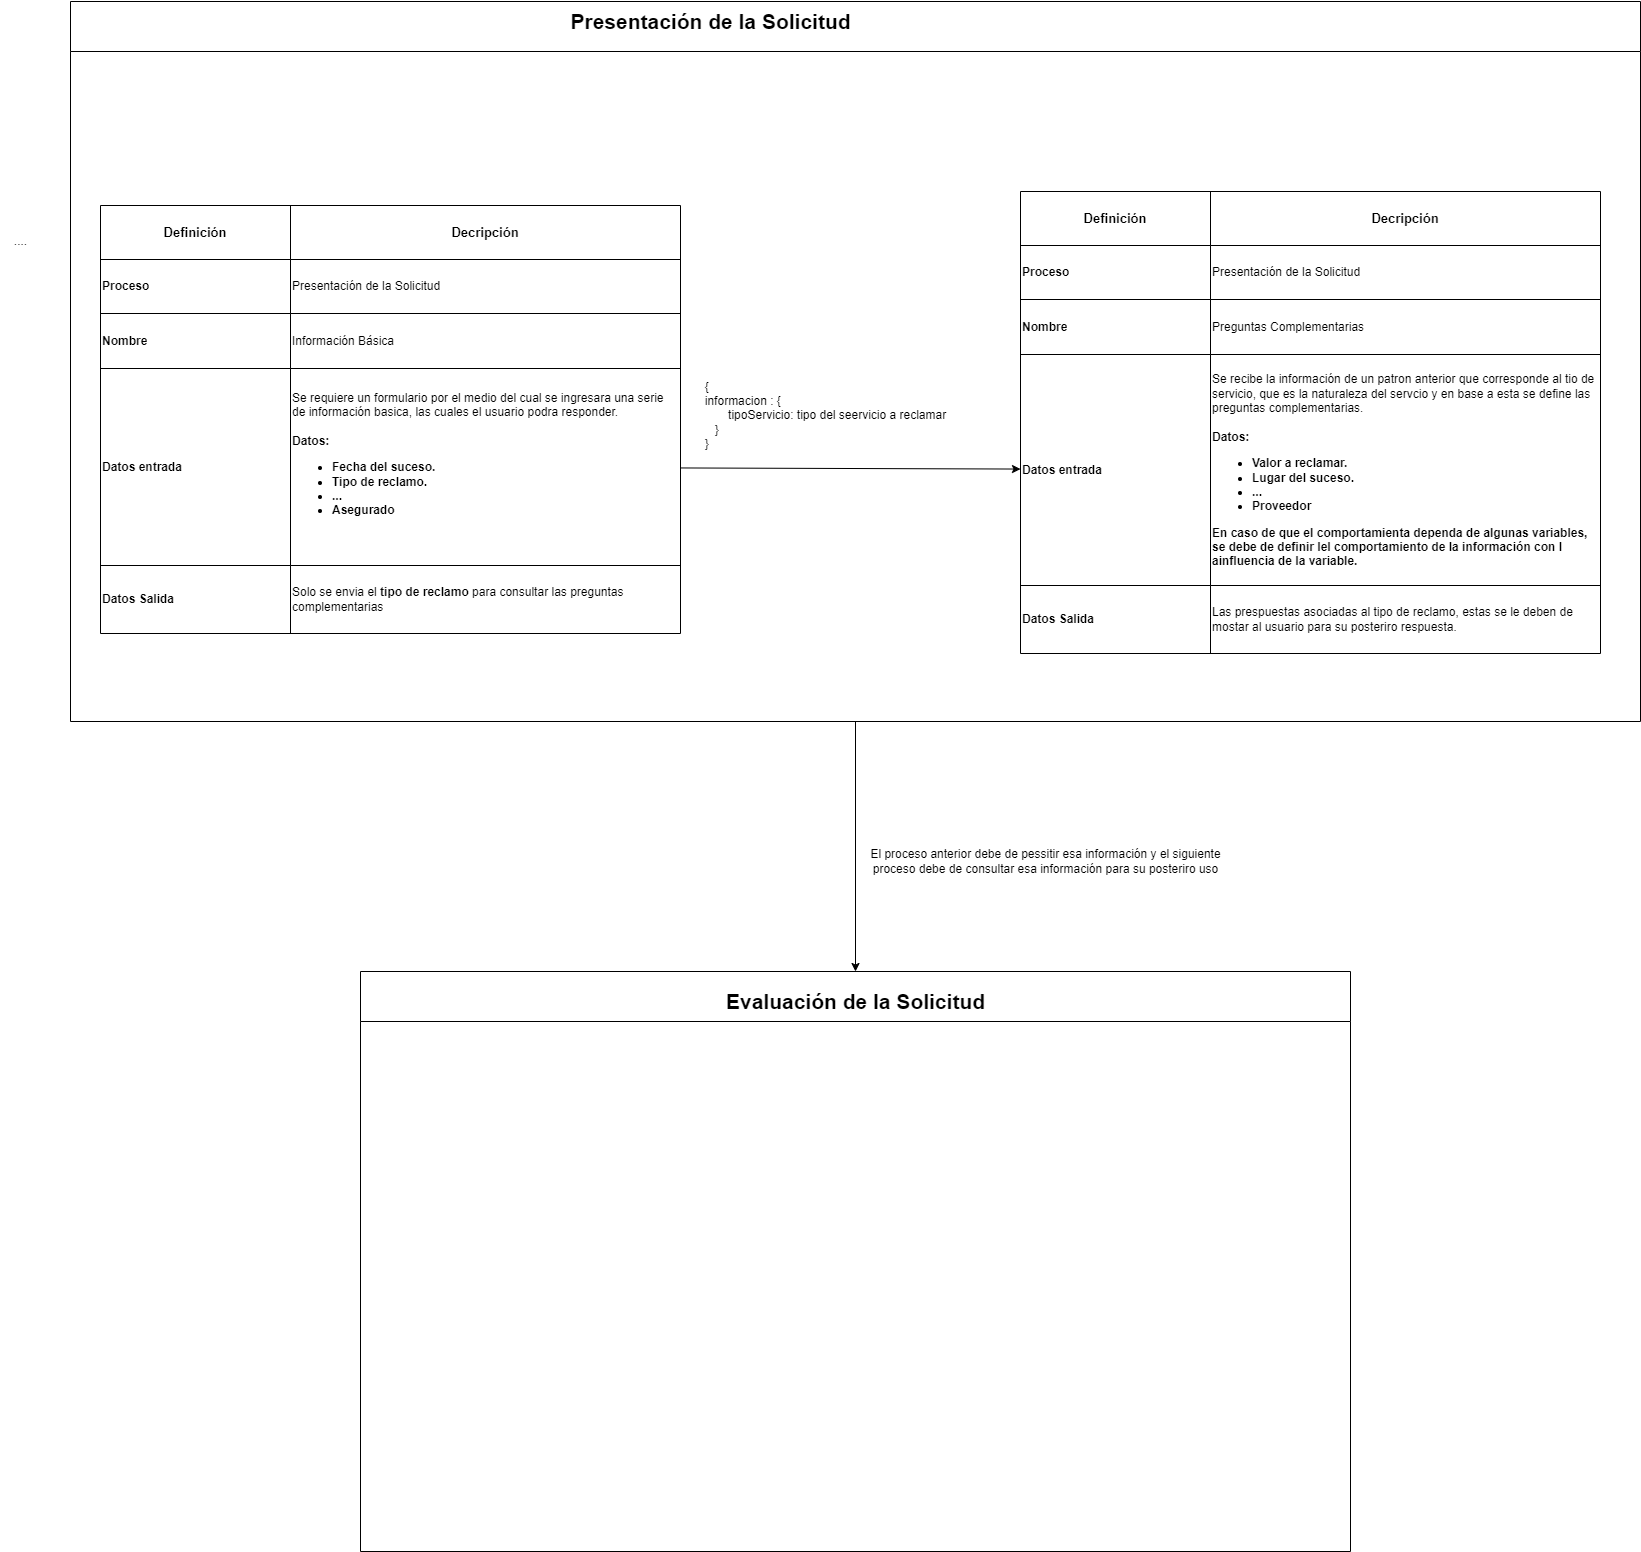

The diagram above was exported from draw.io. Its source (the exported page's mxGraphModel, read from the mxfile embedded in the PNG):
<mxGraphModel dx="1586" dy="1392" grid="1" gridSize="10" guides="1" tooltips="1" connect="1" arrows="1" fold="1" page="1" pageScale="1" pageWidth="850" pageHeight="1100" math="0" shadow="0">
  <root>
    <mxCell id="0" />
    <mxCell id="1" parent="0" />
    <mxCell id="78" value="...." style="text;html=1;align=center;verticalAlign=middle;resizable=0;points=[];autosize=1;strokeColor=none;fillColor=none;" parent="1" vertex="1">
      <mxGeometry x="-10" y="175" width="40" height="30" as="geometry" />
    </mxCell>
    <mxCell id="155" style="edgeStyle=none;html=1;entryX=0.5;entryY=0;entryDx=0;entryDy=0;" edge="1" parent="1" source="114" target="153">
      <mxGeometry relative="1" as="geometry" />
    </mxCell>
    <mxCell id="114" value="&lt;span style=&quot;color: rgba(0, 0, 0, 0); font-family: monospace; font-size: 0px; font-weight: 400; text-align: start;&quot;&gt;ASDASDAS&lt;/span&gt;" style="swimlane;whiteSpace=wrap;html=1;fillColor=none;startSize=50;" parent="1" vertex="1">
      <mxGeometry x="60" y="-50" width="1570" height="720" as="geometry" />
    </mxCell>
    <mxCell id="115" value="&lt;span style=&quot;text-align: left; font-size: 21px;&quot;&gt;Presentación de la Solicitud&lt;/span&gt;" style="text;html=1;align=center;verticalAlign=middle;resizable=0;points=[];autosize=1;strokeColor=none;fillColor=none;strokeWidth=2;fontSize=21;fontStyle=1" parent="114" vertex="1">
      <mxGeometry x="490" width="300" height="40" as="geometry" />
    </mxCell>
    <mxCell id="119" style="edgeStyle=none;html=1;" edge="1" parent="1" source="130" target="147">
      <mxGeometry relative="1" as="geometry">
        <mxPoint x="670" y="355.5" as="sourcePoint" />
        <mxPoint x="980" y="418.22727272727275" as="targetPoint" />
      </mxGeometry>
    </mxCell>
    <mxCell id="120" value="" style="shape=table;startSize=0;container=1;collapsible=0;childLayout=tableLayout;align=left;fillColor=none;" vertex="1" parent="1">
      <mxGeometry x="90" y="154" width="580" height="428" as="geometry" />
    </mxCell>
    <mxCell id="121" value="" style="shape=tableRow;horizontal=0;startSize=0;swimlaneHead=0;swimlaneBody=0;top=0;left=0;bottom=0;right=0;collapsible=0;dropTarget=0;fillColor=none;points=[[0,0.5],[1,0.5]];portConstraint=eastwest;" vertex="1" parent="120">
      <mxGeometry width="580" height="54" as="geometry" />
    </mxCell>
    <mxCell id="122" value="Definición" style="shape=partialRectangle;html=1;whiteSpace=wrap;connectable=0;overflow=hidden;fillColor=none;top=0;left=0;bottom=0;right=0;pointerEvents=1;align=center;fontStyle=1;fontSize=13;" vertex="1" parent="121">
      <mxGeometry width="190" height="54" as="geometry">
        <mxRectangle width="190" height="54" as="alternateBounds" />
      </mxGeometry>
    </mxCell>
    <mxCell id="123" value="Decripción" style="shape=partialRectangle;html=1;whiteSpace=wrap;connectable=0;overflow=hidden;fillColor=none;top=0;left=0;bottom=0;right=0;pointerEvents=1;align=center;fontStyle=1;fontSize=13;" vertex="1" parent="121">
      <mxGeometry x="190" width="390" height="54" as="geometry">
        <mxRectangle width="390" height="54" as="alternateBounds" />
      </mxGeometry>
    </mxCell>
    <mxCell id="124" value="" style="shape=tableRow;horizontal=0;startSize=0;swimlaneHead=0;swimlaneBody=0;top=0;left=0;bottom=0;right=0;collapsible=0;dropTarget=0;fillColor=none;points=[[0,0.5],[1,0.5]];portConstraint=eastwest;" vertex="1" parent="120">
      <mxGeometry y="54" width="580" height="54" as="geometry" />
    </mxCell>
    <mxCell id="125" value="Proceso" style="shape=partialRectangle;html=1;whiteSpace=wrap;connectable=0;overflow=hidden;fillColor=none;top=0;left=0;bottom=0;right=0;pointerEvents=1;align=left;fontStyle=1" vertex="1" parent="124">
      <mxGeometry width="190" height="54" as="geometry">
        <mxRectangle width="190" height="54" as="alternateBounds" />
      </mxGeometry>
    </mxCell>
    <mxCell id="126" value="Presentación de la Solicitud" style="shape=partialRectangle;html=1;whiteSpace=wrap;connectable=0;overflow=hidden;fillColor=none;top=0;left=0;bottom=0;right=0;pointerEvents=1;align=left;" vertex="1" parent="124">
      <mxGeometry x="190" width="390" height="54" as="geometry">
        <mxRectangle width="390" height="54" as="alternateBounds" />
      </mxGeometry>
    </mxCell>
    <mxCell id="127" value="" style="shape=tableRow;horizontal=0;startSize=0;swimlaneHead=0;swimlaneBody=0;top=0;left=0;bottom=0;right=0;collapsible=0;dropTarget=0;fillColor=none;points=[[0,0.5],[1,0.5]];portConstraint=eastwest;" vertex="1" parent="120">
      <mxGeometry y="108" width="580" height="55" as="geometry" />
    </mxCell>
    <mxCell id="128" value="Nombre" style="shape=partialRectangle;html=1;whiteSpace=wrap;connectable=0;overflow=hidden;fillColor=none;top=0;left=0;bottom=0;right=0;pointerEvents=1;align=left;fontStyle=1" vertex="1" parent="127">
      <mxGeometry width="190" height="55" as="geometry">
        <mxRectangle width="190" height="55" as="alternateBounds" />
      </mxGeometry>
    </mxCell>
    <mxCell id="129" value="Información Básica" style="shape=partialRectangle;html=1;whiteSpace=wrap;connectable=0;overflow=hidden;fillColor=none;top=0;left=0;bottom=0;right=0;pointerEvents=1;align=left;" vertex="1" parent="127">
      <mxGeometry x="190" width="390" height="55" as="geometry">
        <mxRectangle width="390" height="55" as="alternateBounds" />
      </mxGeometry>
    </mxCell>
    <mxCell id="130" value="" style="shape=tableRow;horizontal=0;startSize=0;swimlaneHead=0;swimlaneBody=0;top=0;left=0;bottom=0;right=0;collapsible=0;dropTarget=0;fillColor=none;points=[[0,0.5],[1,0.5]];portConstraint=eastwest;" vertex="1" parent="120">
      <mxGeometry y="163" width="580" height="197" as="geometry" />
    </mxCell>
    <mxCell id="131" value="Datos entrada" style="shape=partialRectangle;html=1;whiteSpace=wrap;connectable=0;overflow=hidden;fillColor=none;top=0;left=0;bottom=0;right=0;pointerEvents=1;align=left;fontStyle=1" vertex="1" parent="130">
      <mxGeometry width="190" height="197" as="geometry">
        <mxRectangle width="190" height="197" as="alternateBounds" />
      </mxGeometry>
    </mxCell>
    <mxCell id="132" value="Se requiere un formulario por el medio del cual se ingresara una serie de información basica, las cuales el usuario podra responder.&lt;br&gt;&lt;b&gt;&lt;br&gt;Datos:&lt;br&gt;&lt;ul&gt;&lt;li&gt;Fecha del suceso.&lt;/li&gt;&lt;li&gt;Tipo de reclamo.&lt;/li&gt;&lt;li&gt;...&lt;/li&gt;&lt;li&gt;Asegurado&lt;/li&gt;&lt;/ul&gt;&lt;div&gt;&lt;br&gt;&lt;/div&gt;&lt;/b&gt;" style="shape=partialRectangle;html=1;whiteSpace=wrap;connectable=0;overflow=hidden;fillColor=none;top=0;left=0;bottom=0;right=0;pointerEvents=1;align=left;" vertex="1" parent="130">
      <mxGeometry x="190" width="390" height="197" as="geometry">
        <mxRectangle width="390" height="197" as="alternateBounds" />
      </mxGeometry>
    </mxCell>
    <mxCell id="133" value="" style="shape=tableRow;horizontal=0;startSize=0;swimlaneHead=0;swimlaneBody=0;top=0;left=0;bottom=0;right=0;collapsible=0;dropTarget=0;fillColor=none;points=[[0,0.5],[1,0.5]];portConstraint=eastwest;" vertex="1" parent="120">
      <mxGeometry y="360" width="580" height="68" as="geometry" />
    </mxCell>
    <mxCell id="134" value="Datos Salida" style="shape=partialRectangle;html=1;whiteSpace=wrap;connectable=0;overflow=hidden;fillColor=none;top=0;left=0;bottom=0;right=0;pointerEvents=1;align=left;fontStyle=1" vertex="1" parent="133">
      <mxGeometry width="190" height="68" as="geometry">
        <mxRectangle width="190" height="68" as="alternateBounds" />
      </mxGeometry>
    </mxCell>
    <mxCell id="135" value="Solo se envia el &lt;b&gt;tipo de reclamo&lt;/b&gt; para consultar las preguntas complementarias" style="shape=partialRectangle;html=1;whiteSpace=wrap;connectable=0;overflow=hidden;fillColor=none;top=0;left=0;bottom=0;right=0;pointerEvents=1;align=left;" vertex="1" parent="133">
      <mxGeometry x="190" width="390" height="68" as="geometry">
        <mxRectangle width="390" height="68" as="alternateBounds" />
      </mxGeometry>
    </mxCell>
    <mxCell id="136" value="&lt;div style=&quot;text-align: left;&quot;&gt;&lt;span style=&quot;background-color: initial;&quot;&gt;{&lt;/span&gt;&lt;/div&gt;&lt;div style=&quot;text-align: left;&quot;&gt;&lt;span style=&quot;background-color: initial;&quot;&gt;informacion : {&lt;br&gt;&amp;nbsp; &amp;nbsp; &amp;nbsp; &amp;nbsp;tipoServicio: tipo del seervicio a reclamar&lt;br&gt;&amp;nbsp; &amp;nbsp;}&lt;/span&gt;&lt;/div&gt;&lt;div style=&quot;text-align: left;&quot;&gt;&lt;span style=&quot;background-color: initial;&quot;&gt;}&lt;/span&gt;&lt;/div&gt;" style="text;html=1;align=center;verticalAlign=middle;resizable=0;points=[];autosize=1;strokeColor=none;fillColor=none;" vertex="1" parent="1">
      <mxGeometry x="685" y="319" width="260" height="90" as="geometry" />
    </mxCell>
    <mxCell id="137" value="" style="shape=table;startSize=0;container=1;collapsible=0;childLayout=tableLayout;align=left;fillColor=none;" vertex="1" parent="1">
      <mxGeometry x="1010" y="140" width="580" height="462" as="geometry" />
    </mxCell>
    <mxCell id="138" value="" style="shape=tableRow;horizontal=0;startSize=0;swimlaneHead=0;swimlaneBody=0;top=0;left=0;bottom=0;right=0;collapsible=0;dropTarget=0;fillColor=none;points=[[0,0.5],[1,0.5]];portConstraint=eastwest;" vertex="1" parent="137">
      <mxGeometry width="580" height="54" as="geometry" />
    </mxCell>
    <mxCell id="139" value="Definición" style="shape=partialRectangle;html=1;whiteSpace=wrap;connectable=0;overflow=hidden;fillColor=none;top=0;left=0;bottom=0;right=0;pointerEvents=1;align=center;fontStyle=1;fontSize=13;" vertex="1" parent="138">
      <mxGeometry width="190" height="54" as="geometry">
        <mxRectangle width="190" height="54" as="alternateBounds" />
      </mxGeometry>
    </mxCell>
    <mxCell id="140" value="Decripción" style="shape=partialRectangle;html=1;whiteSpace=wrap;connectable=0;overflow=hidden;fillColor=none;top=0;left=0;bottom=0;right=0;pointerEvents=1;align=center;fontStyle=1;fontSize=13;" vertex="1" parent="138">
      <mxGeometry x="190" width="390" height="54" as="geometry">
        <mxRectangle width="390" height="54" as="alternateBounds" />
      </mxGeometry>
    </mxCell>
    <mxCell id="141" value="" style="shape=tableRow;horizontal=0;startSize=0;swimlaneHead=0;swimlaneBody=0;top=0;left=0;bottom=0;right=0;collapsible=0;dropTarget=0;fillColor=none;points=[[0,0.5],[1,0.5]];portConstraint=eastwest;" vertex="1" parent="137">
      <mxGeometry y="54" width="580" height="54" as="geometry" />
    </mxCell>
    <mxCell id="142" value="Proceso" style="shape=partialRectangle;html=1;whiteSpace=wrap;connectable=0;overflow=hidden;fillColor=none;top=0;left=0;bottom=0;right=0;pointerEvents=1;align=left;fontStyle=1" vertex="1" parent="141">
      <mxGeometry width="190" height="54" as="geometry">
        <mxRectangle width="190" height="54" as="alternateBounds" />
      </mxGeometry>
    </mxCell>
    <mxCell id="143" value="Presentación de la Solicitud" style="shape=partialRectangle;html=1;whiteSpace=wrap;connectable=0;overflow=hidden;fillColor=none;top=0;left=0;bottom=0;right=0;pointerEvents=1;align=left;" vertex="1" parent="141">
      <mxGeometry x="190" width="390" height="54" as="geometry">
        <mxRectangle width="390" height="54" as="alternateBounds" />
      </mxGeometry>
    </mxCell>
    <mxCell id="144" value="" style="shape=tableRow;horizontal=0;startSize=0;swimlaneHead=0;swimlaneBody=0;top=0;left=0;bottom=0;right=0;collapsible=0;dropTarget=0;fillColor=none;points=[[0,0.5],[1,0.5]];portConstraint=eastwest;" vertex="1" parent="137">
      <mxGeometry y="108" width="580" height="55" as="geometry" />
    </mxCell>
    <mxCell id="145" value="Nombre" style="shape=partialRectangle;html=1;whiteSpace=wrap;connectable=0;overflow=hidden;fillColor=none;top=0;left=0;bottom=0;right=0;pointerEvents=1;align=left;fontStyle=1" vertex="1" parent="144">
      <mxGeometry width="190" height="55" as="geometry">
        <mxRectangle width="190" height="55" as="alternateBounds" />
      </mxGeometry>
    </mxCell>
    <mxCell id="146" value="Preguntas Complementarias" style="shape=partialRectangle;html=1;whiteSpace=wrap;connectable=0;overflow=hidden;fillColor=none;top=0;left=0;bottom=0;right=0;pointerEvents=1;align=left;" vertex="1" parent="144">
      <mxGeometry x="190" width="390" height="55" as="geometry">
        <mxRectangle width="390" height="55" as="alternateBounds" />
      </mxGeometry>
    </mxCell>
    <mxCell id="147" value="" style="shape=tableRow;horizontal=0;startSize=0;swimlaneHead=0;swimlaneBody=0;top=0;left=0;bottom=0;right=0;collapsible=0;dropTarget=0;fillColor=none;points=[[0,0.5],[1,0.5]];portConstraint=eastwest;" vertex="1" parent="137">
      <mxGeometry y="163" width="580" height="231" as="geometry" />
    </mxCell>
    <mxCell id="148" value="Datos entrada" style="shape=partialRectangle;html=1;whiteSpace=wrap;connectable=0;overflow=hidden;fillColor=none;top=0;left=0;bottom=0;right=0;pointerEvents=1;align=left;fontStyle=1" vertex="1" parent="147">
      <mxGeometry width="190" height="231" as="geometry">
        <mxRectangle width="190" height="231" as="alternateBounds" />
      </mxGeometry>
    </mxCell>
    <mxCell id="149" value="Se recibe la información de un patron anterior que corresponde al tio de servicio, que es la naturaleza del servcio y en base a esta se define las preguntas complementarias.&lt;br&gt;&lt;b&gt;&lt;br&gt;Datos:&lt;br&gt;&lt;ul&gt;&lt;li&gt;Valor a reclamar.&lt;/li&gt;&lt;li&gt;Lugar del suceso.&lt;/li&gt;&lt;li&gt;...&lt;/li&gt;&lt;li&gt;Proveedor&lt;/li&gt;&lt;/ul&gt;&lt;div&gt;En caso de que el comportamienta dependa de algunas variables, se debe de definir lel comportamiento de la información con l ainfluencia de la variable.&lt;/div&gt;&lt;/b&gt;" style="shape=partialRectangle;html=1;whiteSpace=wrap;connectable=0;overflow=hidden;fillColor=none;top=0;left=0;bottom=0;right=0;pointerEvents=1;align=left;" vertex="1" parent="147">
      <mxGeometry x="190" width="390" height="231" as="geometry">
        <mxRectangle width="390" height="231" as="alternateBounds" />
      </mxGeometry>
    </mxCell>
    <mxCell id="150" value="" style="shape=tableRow;horizontal=0;startSize=0;swimlaneHead=0;swimlaneBody=0;top=0;left=0;bottom=0;right=0;collapsible=0;dropTarget=0;fillColor=none;points=[[0,0.5],[1,0.5]];portConstraint=eastwest;" vertex="1" parent="137">
      <mxGeometry y="394" width="580" height="68" as="geometry" />
    </mxCell>
    <mxCell id="151" value="Datos Salida" style="shape=partialRectangle;html=1;whiteSpace=wrap;connectable=0;overflow=hidden;fillColor=none;top=0;left=0;bottom=0;right=0;pointerEvents=1;align=left;fontStyle=1" vertex="1" parent="150">
      <mxGeometry width="190" height="68" as="geometry">
        <mxRectangle width="190" height="68" as="alternateBounds" />
      </mxGeometry>
    </mxCell>
    <mxCell id="152" value="Las prespuestas asociadas al tipo de reclamo, estas se le deben de mostar al usuario para su posteriro respuesta." style="shape=partialRectangle;html=1;whiteSpace=wrap;connectable=0;overflow=hidden;fillColor=none;top=0;left=0;bottom=0;right=0;pointerEvents=1;align=left;" vertex="1" parent="150">
      <mxGeometry x="190" width="390" height="68" as="geometry">
        <mxRectangle width="390" height="68" as="alternateBounds" />
      </mxGeometry>
    </mxCell>
    <mxCell id="153" value="&lt;span style=&quot;color: rgba(0, 0, 0, 0); font-family: monospace; font-size: 0px; font-weight: 400; text-align: start;&quot;&gt;ASDASDAS&lt;/span&gt;" style="swimlane;whiteSpace=wrap;html=1;fillColor=none;startSize=50;" vertex="1" parent="1">
      <mxGeometry x="350" y="920" width="990" height="580" as="geometry" />
    </mxCell>
    <mxCell id="154" value="&lt;span style=&quot;text-align: left; font-size: 21px;&quot;&gt;Evaluación de la Solicitud&lt;/span&gt;" style="text;html=1;align=center;verticalAlign=middle;resizable=0;points=[];autosize=1;strokeColor=none;fillColor=none;strokeWidth=2;fontSize=21;fontStyle=1" vertex="1" parent="153">
      <mxGeometry x="355" y="10" width="280" height="40" as="geometry" />
    </mxCell>
    <mxCell id="156" value="El proceso anterior debe de pessitir esa información y el siguiente &lt;br&gt;proceso debe de consultar esa información para su posteriro uso" style="text;html=1;align=center;verticalAlign=middle;resizable=0;points=[];autosize=1;strokeColor=none;fillColor=none;" vertex="1" parent="1">
      <mxGeometry x="850" y="790" width="370" height="40" as="geometry" />
    </mxCell>
  </root>
</mxGraphModel>